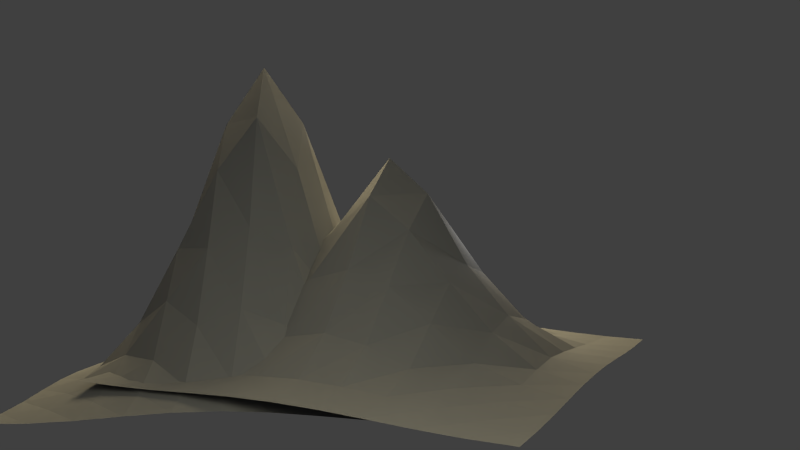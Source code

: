 # Source: hill.blend  (saved by Blender 2.75.0; exported with 4.5.12 LTS)
import bpy
from mathutils import Matrix  # noqa: F401  (used for matrix-valued properties, if any)

bpy.ops.wm.read_factory_settings(use_empty=True)
scene = bpy.context.scene
scene.name = 'Scene'

# ---- collections
col_collection_1 = bpy.data.collections.new('Collection 1'); scene.collection.children.link(col_collection_1)

# ---- materials (node trees are filled in below, after node groups)
mat_material_001 = bpy.data.materials.new('Material.001')
mat_material_001.alpha_threshold = 0.0
mat_material_001.roughness = 0.5
mat_material_003 = bpy.data.materials.new('Material.003')
mat_material_003.alpha_threshold = 0.0
mat_material_003.roughness = 0.5
mat_material_002 = bpy.data.materials.new('Material.002')
mat_material_002.alpha_threshold = 0.0
mat_material_002.roughness = 0.5

# ---- material node trees
mat_material_001.use_nodes = True; mat_material_001.node_tree.nodes.clear()
_N = mat_material_001.node_tree.nodes; _L = mat_material_001.node_tree.links
n0 = _N.new('ShaderNodeOutputMaterial'); n0.name = 'Material Output'; n0.location = (300, 300)
n1 = _N.new('ShaderNodeBsdfDiffuse'); n1.name = 'Diffuse BSDF'; n1.location = (10, 300)
n2 = _N.new('ShaderNodeRGB'); n2.name = 'RGB'; n2.location = (-190, 300)
n2.outputs[0].default_value = (0.307, 0.307, 0.307, 1.0)
_L.new(n1.outputs[0], n0.inputs[0])
_L.new(n2.outputs[0], n1.inputs[0])
n0.is_active_output = True
mat_material_003.use_nodes = True; mat_material_003.node_tree.nodes.clear()
_N = mat_material_003.node_tree.nodes; _L = mat_material_003.node_tree.links
n0 = _N.new('ShaderNodeOutputMaterial'); n0.name = 'Material Output'; n0.location = (300, 300)
n1 = _N.new('ShaderNodeEmission'); n1.name = 'Emission'; n1.location = (10, 300)
n1.inputs[0].default_value = (0.8, 0.781, 0.6079, 1.0)
n1.inputs[1].default_value = 2.6
_L.new(n1.outputs[0], n0.inputs[0])
n0.is_active_output = True
mat_material_002.use_nodes = True; mat_material_002.node_tree.nodes.clear()
_N = mat_material_002.node_tree.nodes; _L = mat_material_002.node_tree.links
n0 = _N.new('ShaderNodeOutputMaterial'); n0.name = 'Material Output'; n0.location = (300, 300)
n1 = _N.new('ShaderNodeEmission'); n1.name = 'Emission'; n1.location = (10, 300)
n1.inputs[0].default_value = (0.8, 0.667, 0.391, 1.0)
n1.inputs[1].default_value = 10.9
_L.new(n1.outputs[0], n0.inputs[0])
n0.is_active_output = True

# ---- world
world_world = bpy.data.worlds.new('World'); scene.world = world_world
world_world.color = (0.05088, 0.05088, 0.05088)
world_world.use_sun_shadow = False
world_world.sun_shadow_jitter_overblur = 0.0
world_world.cycles.sampling_method = 'MANUAL'
world_world.cycles.sample_map_resolution = 256

# ---- cameras
cam_camera = bpy.data.cameras.new('Camera')
cam_camera.clip_end = 100.0
cam_camera.lens = 35.0
cam_camera.sensor_width = 32.0
cam_camera.sensor_height = 18.0
cam_camera.ortho_scale = 7.314
cam_camera.dof.focus_distance = 0.0

# ---- lights
light_lamp = bpy.data.lights.new('Lamp', 'POINT')
light_lamp.transmission_factor = 0.0
light_lamp.cutoff_distance = 30.0
light_lamp.energy = 100.0
light_lamp.shadow_buffer_clip_start = 1.001
light_lamp.shadow_soft_size = 0.1
light_lamp.shadow_maximum_resolution = 0.006
light_lamp.use_absolute_resolution = True
light_lamp.cycles.use_multiple_importance_sampling = False

# ---- meshes
me_plane_003 = bpy.data.meshes.new('Plane.003')
me_plane_003.from_pydata([(-1.0, -1.0, 0.0), (1.0, -1.0, 0.0), (-1.0, 1.0, 0.0), (1.0, 1.0, 0.0), (-1.0, 0.8, 0.0003091), (-1.0, 0.6, 0.01115), (-1.0, 0.4, 0.02882), (-1.0, 0.2, 0.04363), (-1.0, 0.0, 0.0493), (-1.0, -0.2, 0.04363), (-1.0, -0.4, 0.02882), (-1.0, -0.6, 0.01115), (-1.0, -0.8, 0.0003091), (-0.8, -1.0, 0.0003091), (-0.6, -1.0, 0.01115), (-0.4, -1.0, 0.02882), (-0.2, -1.0, 0.04363), (0.0, -1.0, 0.0493), (0.2, -1.0, 0.04363), (0.4, -1.0, 0.02882), (0.6, -1.0, 0.01115), (0.8, -1.0, 0.0003091), (1.0, -0.8, 0.0003091), (1.0, -0.6, 0.01115), (1.0, -0.4, 0.04699), (1.0, -0.2, 0.2416), (1.0, 0.0, 0.363), (1.0, 0.2, 0.2416), (1.0, 0.4, 0.04699), (1.0, 0.6, 0.01115), (1.0, 0.8, 0.0003091), (0.8, 1.0, 0.0003091), (0.6, 1.0, 0.01115), (0.4, 1.0, 0.02882), (0.2, 1.0, 0.04363), (0.0, 1.0, 0.0493), (-0.2, 1.0, 0.04363), (-0.4, 1.0, 0.02882), (-0.6, 1.0, 0.01115), (-0.8, 1.0, 0.0003091), (-0.8, -0.8, 0.01719), (-0.8, -0.6, 0.0493), (-0.8, -0.4, 0.0833), (-0.8, -0.2, 0.1155), (-0.8, 0.0, 0.1358), (-0.8, 0.2, 0.1155), (-0.8, 0.4, 0.0833), (-0.8, 0.6, 0.0493), (-0.8, 0.8, 0.01719), (-0.6, -0.8, 0.0493), (-0.6, -0.6, 0.09966), (-0.6, -0.4, 0.1954), (-0.6, -0.2, 0.3517), (-0.6, 0.0, 0.426), (-0.6, 0.2, 0.3517), (-0.6, 0.4, 0.1954), (-0.6, 0.6, 0.09966), (-0.6, 0.8, 0.0493), (-0.4, -0.8, 0.0833), (-0.4, -0.6, 0.1927), (-0.4, -0.4, 0.4464), (-0.4, -0.2, 0.6962), (-0.4, 0.0, 0.7941), (-0.4, 0.2, 0.6962), (-0.4, 0.4, 0.4464), (-0.4, 0.6, 0.1927), (-0.4, 0.8, 0.0833), (-0.2, -0.8, 0.1086), (-0.2, -0.6, 0.3215), (-0.2, -0.4, 0.6921), (-0.2, -0.2, 1.078), (-0.2, 0.0, 1.339), (-0.2, 0.2, 1.078), (-0.2, 0.4, 0.6921), (-0.2, 0.6, 0.3215), (-0.2, 0.8, 0.1086), (0.0, -0.8, 0.1213), (0.0, -0.6, 0.379), (0.0, -0.4, 0.7925), (0.0, -0.2, 1.327), (0.0, 0.0, 1.62), (0.0, 0.2, 1.327), (0.0, 0.4, 0.7925), (0.0, 0.6, 0.379), (0.0, 0.8, 0.1213), (0.2, -0.8, 0.1086), (0.2, -0.6, 0.3215), (0.2, -0.4, 0.7017), (0.2, -0.2, 1.036), (0.2, 0.0, 1.195), (0.2, 0.2, 1.036), (0.2, 0.4, 0.7017), (0.2, 0.6, 0.3215), (0.2, 0.8, 0.1086), (0.4, -0.8, 0.0833), (0.4, -0.6, 0.1927), (0.4, -0.4, 0.4444), (0.4, -0.2, 0.778), (0.4, 0.0, 0.8692), (0.4, 0.2, 0.778), (0.4, 0.4, 0.4444), (0.4, 0.6, 0.1927), (0.4, 0.8, 0.0833), (0.6, -0.8, 0.0493), (0.6, -0.6, 0.09966), (0.6, -0.4, 0.2132), (0.6, -0.2, 0.4472), (0.6, 0.0, 0.5308), (0.6, 0.2, 0.4472), (0.6, 0.4, 0.2132), (0.6, 0.6, 0.09966), (0.6, 0.8, 0.0493), (0.8, -0.8, 0.01719), (0.8, -0.6, 0.0493), (0.8, -0.4, 0.1456), (0.8, -0.2, 0.4392), (0.8, 0.0, 0.6189), (0.8, 0.2, 0.4392), (0.8, 0.4, 0.1456), (0.8, 0.6, 0.0493), (0.8, 0.8, 0.01719)], [], [(120, 30, 3, 31), (4, 48, 39, 2), (48, 57, 38, 39), (57, 66, 37, 38), (66, 75, 36, 37), (75, 84, 35, 36), (84, 93, 34, 35), (93, 102, 33, 34), (102, 111, 32, 33), (111, 120, 31, 32), (0, 13, 40, 12), (12, 40, 41, 11), (11, 41, 42, 10), (10, 42, 43, 9), (9, 43, 44, 8), (8, 44, 45, 7), (7, 45, 46, 6), (6, 46, 47, 5), (5, 47, 48, 4), (13, 14, 49, 40), (40, 49, 50, 41), (41, 50, 51, 42), (42, 51, 52, 43), (43, 52, 53, 44), (44, 53, 54, 45), (45, 54, 55, 46), (46, 55, 56, 47), (47, 56, 57, 48), (14, 15, 58, 49), (49, 58, 59, 50), (50, 59, 60, 51), (51, 60, 61, 52), (52, 61, 62, 53), (53, 62, 63, 54), (54, 63, 64, 55), (55, 64, 65, 56), (56, 65, 66, 57), (15, 16, 67, 58), (58, 67, 68, 59), (59, 68, 69, 60), (60, 69, 70, 61), (61, 70, 71, 62), (62, 71, 72, 63), (63, 72, 73, 64), (64, 73, 74, 65), (65, 74, 75, 66), (16, 17, 76, 67), (67, 76, 77, 68), (68, 77, 78, 69), (69, 78, 79, 70), (70, 79, 80, 71), (71, 80, 81, 72), (72, 81, 82, 73), (73, 82, 83, 74), (74, 83, 84, 75), (17, 18, 85, 76), (76, 85, 86, 77), (77, 86, 87, 78), (78, 87, 88, 79), (79, 88, 89, 80), (80, 89, 90, 81), (81, 90, 91, 82), (82, 91, 92, 83), (83, 92, 93, 84), (18, 19, 94, 85), (85, 94, 95, 86), (86, 95, 96, 87), (87, 96, 97, 88), (88, 97, 98, 89), (89, 98, 99, 90), (90, 99, 100, 91), (91, 100, 101, 92), (92, 101, 102, 93), (19, 20, 103, 94), (94, 103, 104, 95), (95, 104, 105, 96), (96, 105, 106, 97), (97, 106, 107, 98), (98, 107, 108, 99), (99, 108, 109, 100), (100, 109, 110, 101), (101, 110, 111, 102), (20, 21, 112, 103), (103, 112, 113, 104), (104, 113, 114, 105), (105, 114, 115, 106), (106, 115, 116, 107), (107, 116, 117, 108), (108, 117, 118, 109), (109, 118, 119, 110), (110, 119, 120, 111), (21, 1, 22, 112), (112, 22, 23, 113), (113, 23, 24, 114), (114, 24, 25, 115), (115, 25, 26, 116), (116, 26, 27, 117), (117, 27, 28, 118), (118, 28, 29, 119), (119, 29, 30, 120)])
me_plane_003.materials.append(mat_material_001)
me_plane_003.use_remesh_preserve_volume = False
me_plane_003.use_remesh_preserve_attributes = False
me_plane_003.use_mirror_vertex_groups = False
me_plane_003.update()
me_plane_002 = bpy.data.meshes.new('Plane.002')
me_plane_002.from_pydata([(-1.0, -1.0, 0.0), (1.0, -1.0, 0.0), (-1.0, 1.0, 0.0), (1.0, 1.0, 0.0)], [], [(0, 1, 3, 2)])
me_plane_002.materials.append(mat_material_003)
me_plane_002.use_remesh_preserve_volume = False
me_plane_002.use_remesh_preserve_attributes = False
me_plane_002.use_mirror_vertex_groups = False
me_plane_002.update()
me_plane_001 = bpy.data.meshes.new('Plane.001')
me_plane_001.from_pydata([(-1.0, -1.0, 0.0), (1.0, -1.0, 0.0), (-1.0, 1.0, 0.0), (1.0, 1.0, 0.0)], [], [(0, 1, 3, 2)])
me_plane_001.materials.append(mat_material_002)
me_plane_001.use_remesh_preserve_volume = False
me_plane_001.use_remesh_preserve_attributes = False
me_plane_001.use_mirror_vertex_groups = False
me_plane_001.update()
me_plane = bpy.data.meshes.new('Plane')
me_plane.from_pydata([(-1.0, -1.0, 0.0), (1.0, -1.0, 0.0), (-1.0, 1.0, 0.0), (1.0, 1.0, 0.0), (-1.0, 0.8, 0.0003091), (-1.0, 0.6, 0.01115), (-1.0, 0.4, 0.02882), (-1.0, 0.2, 0.04363), (-1.0, 0.0, 0.0493), (-1.0, -0.2, 0.04363), (-1.0, -0.4, 0.02882), (-1.0, -0.6, 0.01115), (-1.0, -0.8, 0.0003091), (-0.8, -1.0, 0.0003091), (-0.6, -1.0, 0.01115), (-0.4, -1.0, 0.02882), (-0.2, -1.0, 0.04363), (0.0, -1.0, 0.0493), (0.2, -1.0, 0.04363), (0.4, -1.0, 0.02882), (0.6, -1.0, 0.01115), (0.8, -1.0, 0.0003091), (1.0, -0.8, 0.0003091), (1.0, -0.6, 0.01115), (1.0, -0.4, 0.04699), (1.0, -0.2, 0.2416), (1.0, 0.0, 0.363), (1.0, 0.2, 0.2416), (1.0, 0.4, 0.04699), (1.0, 0.6, 0.01115), (1.0, 0.8, 0.0003091), (0.8, 1.0, 0.0003091), (0.6, 1.0, 0.01115), (0.4, 1.0, 0.02882), (0.2, 1.0, 0.04363), (0.0, 1.0, 0.0493), (-0.2, 1.0, 0.04363), (-0.4, 1.0, 0.02882), (-0.6, 1.0, 0.01115), (-0.8, 1.0, 0.0003091), (-0.8, -0.8, 0.01719), (-0.8, -0.6, 0.0493), (-0.8, -0.4, 0.0833), (-0.8, -0.2, 0.1155), (-0.8, 0.0, 0.1358), (-0.8, 0.2, 0.1155), (-0.8, 0.4, 0.0833), (-0.8, 0.6, 0.0493), (-0.8, 0.8, 0.01719), (-0.6, -0.8, 0.0493), (-0.6, -0.6, 0.09966), (-0.6, -0.4, 0.1954), (-0.6, -0.2, 0.3517), (-0.6, 0.0, 0.426), (-0.6, 0.2, 0.3517), (-0.6, 0.4, 0.1954), (-0.6, 0.6, 0.09966), (-0.6, 0.8, 0.0493), (-0.4, -0.8, 0.0833), (-0.4, -0.6, 0.1927), (-0.4, -0.4, 0.4464), (-0.4, -0.2, 0.6962), (-0.4, 0.0, 0.7941), (-0.4, 0.2, 0.6962), (-0.4, 0.4, 0.4464), (-0.4, 0.6, 0.1927), (-0.4, 0.8, 0.0833), (-0.2, -0.8, 0.1086), (-0.2, -0.6, 0.3215), (-0.2, -0.4, 0.6921), (-0.2, -0.2, 1.078), (-0.2, 0.0, 1.339), (-0.2, 0.2, 1.078), (-0.2, 0.4, 0.6921), (-0.2, 0.6, 0.3215), (-0.2, 0.8, 0.1086), (0.0, -0.8, 0.1213), (0.0, -0.6, 0.379), (0.0, -0.4, 0.7925), (0.0, -0.2, 1.327), (0.0, 0.0, 1.62), (0.0, 0.2, 1.327), (0.0, 0.4, 0.7925), (0.0, 0.6, 0.379), (0.0, 0.8, 0.1213), (0.2, -0.8, 0.1086), (0.2, -0.6, 0.3215), (0.2, -0.4, 0.7017), (0.2, -0.2, 1.036), (0.2, 0.0, 1.195), (0.2, 0.2, 1.036), (0.2, 0.4, 0.7017), (0.2, 0.6, 0.3215), (0.2, 0.8, 0.1086), (0.4, -0.8, 0.0833), (0.4, -0.6, 0.1927), (0.4, -0.4, 0.4444), (0.4, -0.2, 0.778), (0.4, 0.0, 0.8692), (0.4, 0.2, 0.778), (0.4, 0.4, 0.4444), (0.4, 0.6, 0.1927), (0.4, 0.8, 0.0833), (0.6, -0.8, 0.0493), (0.6, -0.6, 0.09966), (0.6, -0.4, 0.2132), (0.6, -0.2, 0.4472), (0.6, 0.0, 0.5308), (0.6, 0.2, 0.4472), (0.6, 0.4, 0.2132), (0.6, 0.6, 0.09966), (0.6, 0.8, 0.0493), (0.8, -0.8, 0.01719), (0.8, -0.6, 0.0493), (0.8, -0.4, 0.1456), (0.8, -0.2, 0.4392), (0.8, 0.0, 0.6189), (0.8, 0.2, 0.4392), (0.8, 0.4, 0.1456), (0.8, 0.6, 0.0493), (0.8, 0.8, 0.01719)], [], [(120, 30, 3, 31), (4, 48, 39, 2), (48, 57, 38, 39), (57, 66, 37, 38), (66, 75, 36, 37), (75, 84, 35, 36), (84, 93, 34, 35), (93, 102, 33, 34), (102, 111, 32, 33), (111, 120, 31, 32), (0, 13, 40, 12), (12, 40, 41, 11), (11, 41, 42, 10), (10, 42, 43, 9), (9, 43, 44, 8), (8, 44, 45, 7), (7, 45, 46, 6), (6, 46, 47, 5), (5, 47, 48, 4), (13, 14, 49, 40), (40, 49, 50, 41), (41, 50, 51, 42), (42, 51, 52, 43), (43, 52, 53, 44), (44, 53, 54, 45), (45, 54, 55, 46), (46, 55, 56, 47), (47, 56, 57, 48), (14, 15, 58, 49), (49, 58, 59, 50), (50, 59, 60, 51), (51, 60, 61, 52), (52, 61, 62, 53), (53, 62, 63, 54), (54, 63, 64, 55), (55, 64, 65, 56), (56, 65, 66, 57), (15, 16, 67, 58), (58, 67, 68, 59), (59, 68, 69, 60), (60, 69, 70, 61), (61, 70, 71, 62), (62, 71, 72, 63), (63, 72, 73, 64), (64, 73, 74, 65), (65, 74, 75, 66), (16, 17, 76, 67), (67, 76, 77, 68), (68, 77, 78, 69), (69, 78, 79, 70), (70, 79, 80, 71), (71, 80, 81, 72), (72, 81, 82, 73), (73, 82, 83, 74), (74, 83, 84, 75), (17, 18, 85, 76), (76, 85, 86, 77), (77, 86, 87, 78), (78, 87, 88, 79), (79, 88, 89, 80), (80, 89, 90, 81), (81, 90, 91, 82), (82, 91, 92, 83), (83, 92, 93, 84), (18, 19, 94, 85), (85, 94, 95, 86), (86, 95, 96, 87), (87, 96, 97, 88), (88, 97, 98, 89), (89, 98, 99, 90), (90, 99, 100, 91), (91, 100, 101, 92), (92, 101, 102, 93), (19, 20, 103, 94), (94, 103, 104, 95), (95, 104, 105, 96), (96, 105, 106, 97), (97, 106, 107, 98), (98, 107, 108, 99), (99, 108, 109, 100), (100, 109, 110, 101), (101, 110, 111, 102), (20, 21, 112, 103), (103, 112, 113, 104), (104, 113, 114, 105), (105, 114, 115, 106), (106, 115, 116, 107), (107, 116, 117, 108), (108, 117, 118, 109), (109, 118, 119, 110), (110, 119, 120, 111), (21, 1, 22, 112), (112, 22, 23, 113), (113, 23, 24, 114), (114, 24, 25, 115), (115, 25, 26, 116), (116, 26, 27, 117), (117, 27, 28, 118), (118, 28, 29, 119), (119, 29, 30, 120)])
me_plane.materials.append(mat_material_001)
me_plane.use_remesh_preserve_volume = False
me_plane.use_remesh_preserve_attributes = False
me_plane.use_mirror_vertex_groups = False
me_plane.update()

# ---- objects
ob_plane_003 = bpy.data.objects.new('Plane.003', me_plane_003)
ob_plane_002 = bpy.data.objects.new('Plane.002', me_plane_002)
ob_plane_001 = bpy.data.objects.new('Plane.001', me_plane_001)
ob_empty = bpy.data.objects.new('Empty', None)
ob_camera = bpy.data.objects.new('Camera', cam_camera)
ob_plane = bpy.data.objects.new('Plane', me_plane)
ob_lamp = bpy.data.objects.new('Lamp', light_lamp)

# ---- transforms, parenting, visibility, modifiers, constraints
ob_plane_003.location = (-5.276, 3.533, -1.382)
ob_plane_003.rotation_euler = (0.0, 0.0, -4.883)
ob_plane_003.scale = (8.647, 8.647, 8.647)
ob_plane_003.lineart.crease_threshold = 0.0
ob_plane_002.location = (-2.963, -21.37, 9.492)
ob_plane_002.rotation_euler = (0.0, 0.7854, -0.7854)
ob_plane_002.scale = (-6.175, -6.175, -6.175)
ob_plane_002.visible_camera = False
ob_plane_002.lineart.crease_threshold = 0.0
ob_plane_001.location = (-2.378, 12.36, 16.08)
ob_plane_001.rotation_euler = (-0.5814, -0.0, 0.0)
ob_plane_001.scale = (6.978, 6.978, 6.978)
ob_plane_001.visible_camera = False
ob_plane_001.lineart.crease_threshold = 0.0
ob_empty.location = (0.0, 0.0, 0.0)
ob_empty.rotation_euler = (0.0, -0.0, -0.9299)
ob_empty.empty_image_offset = (0.0, 0.0)
ob_empty.lineart.crease_threshold = 0.0
ob_camera.parent = ob_empty
ob_camera.location = (26.28, -25.15, 5.344)
ob_camera.rotation_euler = (1.575, 0.01081, 0.7987)
ob_camera.lock_rotations_4d = False
ob_camera.empty_display_type = 'ARROWS'
ob_camera.color = (0.0, 0.0, 0.0, 0.0)
ob_camera.display_type = 'WIRE'
ob_camera.lineart.crease_threshold = 0.0
ob_plane.location = (0.0, 1.306, -0.2113)
ob_plane.rotation_euler = (-0.06001, -0.04088, -3.739)
ob_plane.scale = (8.906, 8.906, 5.295)
ob_plane.lineart.crease_threshold = 0.0
ob_lamp.location = (4.076, 1.005, 5.904)
ob_lamp.rotation_euler = (0.6503, 0.05522, 1.866)
ob_lamp.lock_rotations_4d = False
ob_lamp.empty_display_type = 'ARROWS'
ob_lamp.color = (0.0, 0.0, 0.0, 0.0)
ob_lamp.lineart.crease_threshold = 0.0

# ---- collection membership
col_collection_1.objects.link(ob_plane_003)
col_collection_1.objects.link(ob_plane_002)
col_collection_1.objects.link(ob_plane_001)
col_collection_1.objects.link(ob_empty)
col_collection_1.objects.link(ob_camera)
col_collection_1.objects.link(ob_plane)
col_collection_1.objects.link(ob_lamp)

# ---- scene / render settings (as saved in the file)
scene.camera = ob_camera
scene.frame_start = 2; scene.frame_end = 2; scene.frame_set(1)
scene.render.engine = 'CYCLES'
scene.render.image_settings.compression = 0
scene.render.dither_intensity = 0.0
scene.render.film_transparent = True
scene.cycles.use_denoising = False
scene.cycles.samples = 77
scene.cycles.sampling_pattern = 'TABULATED_SOBOL'
scene.cycles.light_sampling_threshold = 0.0
scene.cycles.use_adaptive_sampling = False
scene.cycles.use_light_tree = False
scene.cycles.blur_glossy = 0.0
scene.cycles.pixel_filter_type = 'GAUSSIAN'
scene.cycles.sample_clamp_indirect = 0.0
scene.view_settings.view_transform = 'Standard'
bpy.context.view_layer.update()
